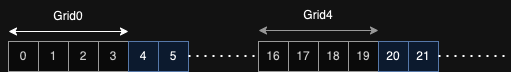

The diagram above was exported from draw.io. Its source (the exported page's mxGraphModel, read from the mxfile embedded in the PNG):
<mxGraphModel dx="1306" dy="835" grid="0" gridSize="10" guides="1" tooltips="1" connect="1" arrows="1" fold="1" page="1" pageScale="1" pageWidth="850" pageHeight="1100" math="0" shadow="0">
  <root>
    <mxCell id="0" />
    <mxCell id="1" parent="0" />
    <mxCell id="M7DXrlijjwZyMr8YwJoC-4" value="0" style="whiteSpace=wrap;html=1;aspect=fixed;fillColor=#f5f5f5;strokeColor=#666666;fontColor=#333333;" parent="1" vertex="1">
      <mxGeometry x="80" y="320" width="30" height="30" as="geometry" />
    </mxCell>
    <mxCell id="M7DXrlijjwZyMr8YwJoC-5" value="1" style="whiteSpace=wrap;html=1;aspect=fixed;fillColor=#f5f5f5;strokeColor=#666666;fontColor=#333333;" parent="1" vertex="1">
      <mxGeometry x="110" y="320" width="30" height="30" as="geometry" />
    </mxCell>
    <mxCell id="M7DXrlijjwZyMr8YwJoC-6" value="2" style="whiteSpace=wrap;html=1;aspect=fixed;fillColor=#f5f5f5;strokeColor=#666666;fontColor=#333333;" parent="1" vertex="1">
      <mxGeometry x="140" y="320" width="30" height="30" as="geometry" />
    </mxCell>
    <mxCell id="M7DXrlijjwZyMr8YwJoC-10" value="3" style="whiteSpace=wrap;html=1;aspect=fixed;fillColor=#f5f5f5;strokeColor=#666666;fontColor=#333333;" parent="1" vertex="1">
      <mxGeometry x="170" y="320" width="30" height="30" as="geometry" />
    </mxCell>
    <mxCell id="M7DXrlijjwZyMr8YwJoC-11" value="4" style="whiteSpace=wrap;html=1;aspect=fixed;fillColor=#dae8fc;strokeColor=#6c8ebf;" parent="1" vertex="1">
      <mxGeometry x="200" y="320" width="30" height="30" as="geometry" />
    </mxCell>
    <mxCell id="M7DXrlijjwZyMr8YwJoC-12" value="5" style="whiteSpace=wrap;html=1;aspect=fixed;fillColor=#dae8fc;strokeColor=#6c8ebf;" parent="1" vertex="1">
      <mxGeometry x="230" y="320" width="30" height="30" as="geometry" />
    </mxCell>
    <mxCell id="M7DXrlijjwZyMr8YwJoC-14" value="" style="endArrow=classic;startArrow=classic;html=1;rounded=0;" parent="1" edge="1">
      <mxGeometry width="50" height="50" relative="1" as="geometry">
        <mxPoint x="80" y="310" as="sourcePoint" />
        <mxPoint x="200" y="310" as="targetPoint" />
      </mxGeometry>
    </mxCell>
    <mxCell id="M7DXrlijjwZyMr8YwJoC-15" value="Grid0" style="text;html=1;strokeColor=none;fillColor=none;align=center;verticalAlign=middle;whiteSpace=wrap;rounded=0;" parent="1" vertex="1">
      <mxGeometry x="110" y="280" width="60" height="30" as="geometry" />
    </mxCell>
    <mxCell id="M7DXrlijjwZyMr8YwJoC-16" value="" style="endArrow=none;dashed=1;html=1;dashPattern=1 3;strokeWidth=2;rounded=0;" parent="1" edge="1">
      <mxGeometry width="50" height="50" relative="1" as="geometry">
        <mxPoint x="260" y="334.5" as="sourcePoint" />
        <mxPoint x="330" y="334.5" as="targetPoint" />
      </mxGeometry>
    </mxCell>
    <mxCell id="M7DXrlijjwZyMr8YwJoC-18" value="16" style="whiteSpace=wrap;html=1;aspect=fixed;fillColor=#f5f5f5;strokeColor=#666666;fontColor=#333333;" parent="1" vertex="1">
      <mxGeometry x="330" y="320" width="30" height="30" as="geometry" />
    </mxCell>
    <mxCell id="M7DXrlijjwZyMr8YwJoC-19" value="17" style="whiteSpace=wrap;html=1;aspect=fixed;fillColor=#f5f5f5;strokeColor=#666666;fontColor=#333333;" parent="1" vertex="1">
      <mxGeometry x="360" y="320" width="30" height="30" as="geometry" />
    </mxCell>
    <mxCell id="M7DXrlijjwZyMr8YwJoC-20" value="18" style="whiteSpace=wrap;html=1;aspect=fixed;fillColor=#f5f5f5;strokeColor=#666666;fontColor=#333333;" parent="1" vertex="1">
      <mxGeometry x="390" y="320" width="30" height="30" as="geometry" />
    </mxCell>
    <mxCell id="M7DXrlijjwZyMr8YwJoC-21" value="19" style="whiteSpace=wrap;html=1;aspect=fixed;fillColor=#f5f5f5;strokeColor=#666666;fontColor=#333333;" parent="1" vertex="1">
      <mxGeometry x="420" y="320" width="30" height="30" as="geometry" />
    </mxCell>
    <mxCell id="M7DXrlijjwZyMr8YwJoC-22" value="" style="endArrow=classic;startArrow=classic;html=1;rounded=0;fillColor=#f5f5f5;strokeColor=#666666;" parent="1" edge="1">
      <mxGeometry width="50" height="50" relative="1" as="geometry">
        <mxPoint x="330" y="309" as="sourcePoint" />
        <mxPoint x="450" y="309" as="targetPoint" />
      </mxGeometry>
    </mxCell>
    <mxCell id="M7DXrlijjwZyMr8YwJoC-23" value="Grid4" style="text;html=1;strokeColor=none;fillColor=none;align=center;verticalAlign=middle;whiteSpace=wrap;rounded=0;" parent="1" vertex="1">
      <mxGeometry x="360" y="279" width="60" height="30" as="geometry" />
    </mxCell>
    <mxCell id="M7DXrlijjwZyMr8YwJoC-24" value="20" style="whiteSpace=wrap;html=1;aspect=fixed;fillColor=#dae8fc;strokeColor=#6c8ebf;" parent="1" vertex="1">
      <mxGeometry x="450" y="320" width="30" height="30" as="geometry" />
    </mxCell>
    <mxCell id="M7DXrlijjwZyMr8YwJoC-25" value="21" style="whiteSpace=wrap;html=1;aspect=fixed;fillColor=#dae8fc;strokeColor=#6c8ebf;" parent="1" vertex="1">
      <mxGeometry x="480" y="320" width="30" height="30" as="geometry" />
    </mxCell>
    <mxCell id="M7DXrlijjwZyMr8YwJoC-26" value="" style="endArrow=none;dashed=1;html=1;dashPattern=1 3;strokeWidth=2;rounded=0;" parent="1" edge="1">
      <mxGeometry width="50" height="50" relative="1" as="geometry">
        <mxPoint x="510" y="334.5" as="sourcePoint" />
        <mxPoint x="580" y="334.5" as="targetPoint" />
      </mxGeometry>
    </mxCell>
  </root>
</mxGraphModel>